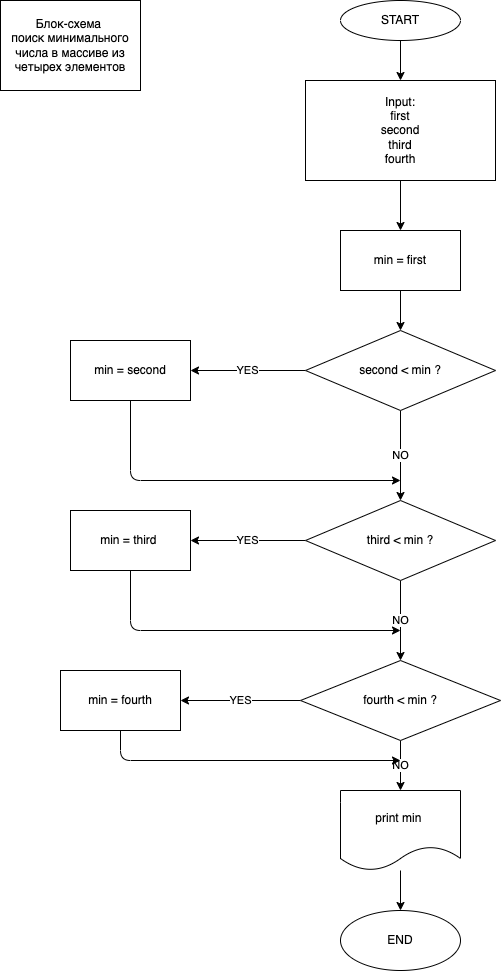

The diagram above was exported from draw.io. Its source (the exported page's mxGraphModel, read from the mxfile embedded in the PNG):
<mxGraphModel dx="842" dy="531" grid="1" gridSize="10" guides="1" tooltips="1" connect="1" arrows="1" fold="1" page="1" pageScale="1" pageWidth="827" pageHeight="1169" math="0" shadow="0">
  <root>
    <mxCell id="0" />
    <mxCell id="1" parent="0" />
    <mxCell id="2" value="Блок-схема&amp;nbsp;&lt;br&gt;поиск минимального числа в массиве из четырех элементов" style="rounded=0;whiteSpace=wrap;html=1;" vertex="1" parent="1">
      <mxGeometry x="10" y="40" width="140" height="90" as="geometry" />
    </mxCell>
    <mxCell id="5" value="" style="edgeStyle=none;html=1;" edge="1" parent="1" source="3" target="4">
      <mxGeometry relative="1" as="geometry" />
    </mxCell>
    <mxCell id="3" value="START" style="ellipse;whiteSpace=wrap;html=1;" vertex="1" parent="1">
      <mxGeometry x="350" y="40" width="120" height="40" as="geometry" />
    </mxCell>
    <mxCell id="7" value="" style="edgeStyle=none;html=1;" edge="1" parent="1" source="4" target="6">
      <mxGeometry relative="1" as="geometry" />
    </mxCell>
    <mxCell id="4" value="Input:&lt;br&gt;first&lt;br&gt;second&lt;br&gt;third&lt;br&gt;fourth" style="whiteSpace=wrap;html=1;" vertex="1" parent="1">
      <mxGeometry x="315" y="120" width="190" height="100" as="geometry" />
    </mxCell>
    <mxCell id="9" value="" style="edgeStyle=none;html=1;" edge="1" parent="1" source="6" target="8">
      <mxGeometry relative="1" as="geometry" />
    </mxCell>
    <mxCell id="6" value="min = first" style="whiteSpace=wrap;html=1;" vertex="1" parent="1">
      <mxGeometry x="350" y="270" width="120" height="60" as="geometry" />
    </mxCell>
    <mxCell id="11" value="YES" style="edgeStyle=none;html=1;" edge="1" parent="1" source="8" target="10">
      <mxGeometry relative="1" as="geometry" />
    </mxCell>
    <mxCell id="13" value="NO" style="edgeStyle=none;html=1;" edge="1" parent="1" source="8">
      <mxGeometry relative="1" as="geometry">
        <mxPoint x="410" y="540" as="targetPoint" />
      </mxGeometry>
    </mxCell>
    <mxCell id="8" value="second &amp;lt; min ?" style="rhombus;whiteSpace=wrap;html=1;" vertex="1" parent="1">
      <mxGeometry x="315" y="370" width="190" height="80" as="geometry" />
    </mxCell>
    <mxCell id="26" style="edgeStyle=none;html=1;exitX=0.5;exitY=1;exitDx=0;exitDy=0;" edge="1" parent="1" source="10">
      <mxGeometry relative="1" as="geometry">
        <mxPoint x="410" y="520" as="targetPoint" />
        <Array as="points">
          <mxPoint x="140" y="520" />
        </Array>
      </mxGeometry>
    </mxCell>
    <mxCell id="10" value="min = second" style="whiteSpace=wrap;html=1;" vertex="1" parent="1">
      <mxGeometry x="80" y="380" width="120" height="60" as="geometry" />
    </mxCell>
    <mxCell id="16" value="YES" style="edgeStyle=none;html=1;" edge="1" parent="1" source="14" target="15">
      <mxGeometry relative="1" as="geometry" />
    </mxCell>
    <mxCell id="18" value="NO" style="edgeStyle=none;html=1;" edge="1" parent="1" source="14" target="17">
      <mxGeometry relative="1" as="geometry" />
    </mxCell>
    <mxCell id="14" value="third &amp;lt; min ?" style="rhombus;whiteSpace=wrap;html=1;" vertex="1" parent="1">
      <mxGeometry x="315" y="540" width="190" height="80" as="geometry" />
    </mxCell>
    <mxCell id="27" style="edgeStyle=none;html=1;exitX=0.5;exitY=1;exitDx=0;exitDy=0;" edge="1" parent="1" source="15">
      <mxGeometry relative="1" as="geometry">
        <mxPoint x="410" y="670" as="targetPoint" />
        <Array as="points">
          <mxPoint x="140" y="670" />
        </Array>
      </mxGeometry>
    </mxCell>
    <mxCell id="15" value="min = third&amp;nbsp;" style="whiteSpace=wrap;html=1;" vertex="1" parent="1">
      <mxGeometry x="80" y="550" width="120" height="60" as="geometry" />
    </mxCell>
    <mxCell id="20" value="YES" style="edgeStyle=none;html=1;" edge="1" parent="1" source="17" target="19">
      <mxGeometry relative="1" as="geometry" />
    </mxCell>
    <mxCell id="22" value="NO" style="edgeStyle=none;html=1;exitX=0.5;exitY=1;exitDx=0;exitDy=0;entryX=0.5;entryY=0;entryDx=0;entryDy=0;" edge="1" parent="1" source="17" target="21">
      <mxGeometry relative="1" as="geometry" />
    </mxCell>
    <mxCell id="17" value="fourth &amp;lt; min ?" style="rhombus;whiteSpace=wrap;html=1;" vertex="1" parent="1">
      <mxGeometry x="310" y="700" width="200" height="80" as="geometry" />
    </mxCell>
    <mxCell id="28" style="edgeStyle=none;html=1;exitX=0.5;exitY=1;exitDx=0;exitDy=0;" edge="1" parent="1" source="19">
      <mxGeometry relative="1" as="geometry">
        <mxPoint x="410" y="800" as="targetPoint" />
        <Array as="points">
          <mxPoint x="130" y="800" />
        </Array>
      </mxGeometry>
    </mxCell>
    <mxCell id="19" value="min = fourth" style="whiteSpace=wrap;html=1;" vertex="1" parent="1">
      <mxGeometry x="70" y="710" width="120" height="60" as="geometry" />
    </mxCell>
    <mxCell id="25" value="" style="edgeStyle=none;html=1;" edge="1" parent="1" source="21" target="24">
      <mxGeometry relative="1" as="geometry" />
    </mxCell>
    <mxCell id="21" value="print min&amp;nbsp;" style="shape=document;whiteSpace=wrap;html=1;boundedLbl=1;" vertex="1" parent="1">
      <mxGeometry x="350" y="830" width="120" height="80" as="geometry" />
    </mxCell>
    <mxCell id="24" value="END" style="ellipse;whiteSpace=wrap;html=1;" vertex="1" parent="1">
      <mxGeometry x="350" y="950" width="120" height="60" as="geometry" />
    </mxCell>
  </root>
</mxGraphModel>